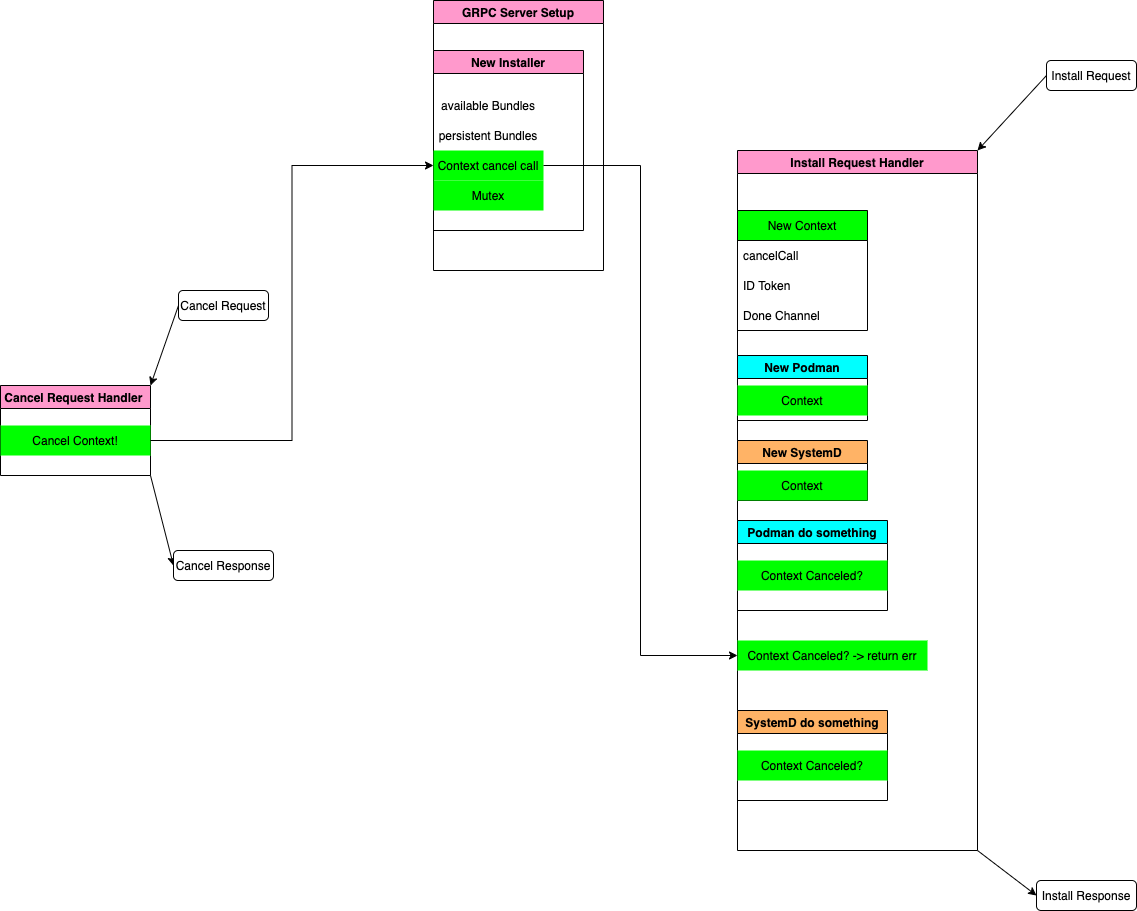

The diagram above was exported from draw.io. Its source (the exported page's mxGraphModel, read from the mxfile embedded in the PNG):
<mxGraphModel dx="2173" dy="917" grid="1" gridSize="10" guides="1" tooltips="1" connect="1" arrows="1" fold="1" page="1" pageScale="1" pageWidth="827" pageHeight="1169" background="#FFFFFF" math="0" shadow="0">
  <root>
    <mxCell id="0" />
    <mxCell id="1" parent="0" />
    <mxCell id="aehHC-lGcoY-y7SKqOJO-1" value="GRPC Server Setup" style="swimlane;startSize=23;shadow=0;fillColor=#FF99CC;" parent="1" vertex="1">
      <mxGeometry x="-130" y="110" width="170" height="270" as="geometry" />
    </mxCell>
    <mxCell id="aehHC-lGcoY-y7SKqOJO-6" value="New Installer" style="swimlane;shadow=0;fillColor=#FF99CC;" parent="aehHC-lGcoY-y7SKqOJO-1" vertex="1">
      <mxGeometry y="50" width="150" height="180" as="geometry" />
    </mxCell>
    <mxCell id="aehHC-lGcoY-y7SKqOJO-11" value="available Bundles" style="text;html=1;strokeColor=none;fillColor=none;align=center;verticalAlign=middle;whiteSpace=wrap;rounded=0;" parent="aehHC-lGcoY-y7SKqOJO-6" vertex="1">
      <mxGeometry y="40" width="110" height="30" as="geometry" />
    </mxCell>
    <mxCell id="aehHC-lGcoY-y7SKqOJO-17" value="persistent Bundles" style="text;html=1;strokeColor=none;fillColor=none;align=center;verticalAlign=middle;whiteSpace=wrap;rounded=0;" parent="aehHC-lGcoY-y7SKqOJO-6" vertex="1">
      <mxGeometry y="70" width="110" height="30" as="geometry" />
    </mxCell>
    <mxCell id="aehHC-lGcoY-y7SKqOJO-18" value="Context cancel call" style="text;html=1;strokeColor=none;fillColor=#00FF00;align=center;verticalAlign=middle;whiteSpace=wrap;rounded=0;" parent="aehHC-lGcoY-y7SKqOJO-6" vertex="1">
      <mxGeometry y="100" width="110" height="30" as="geometry" />
    </mxCell>
    <mxCell id="aehHC-lGcoY-y7SKqOJO-19" value="Mutex" style="text;html=1;strokeColor=none;fillColor=#00FF00;align=center;verticalAlign=middle;whiteSpace=wrap;rounded=0;" parent="aehHC-lGcoY-y7SKqOJO-6" vertex="1">
      <mxGeometry y="130" width="110" height="30" as="geometry" />
    </mxCell>
    <mxCell id="aehHC-lGcoY-y7SKqOJO-28" style="edgeStyle=none;rounded=0;orthogonalLoop=1;jettySize=auto;html=1;exitX=0;exitY=0.5;exitDx=0;exitDy=0;entryX=1;entryY=0;entryDx=0;entryDy=0;" parent="1" source="aehHC-lGcoY-y7SKqOJO-14" target="aehHC-lGcoY-y7SKqOJO-3" edge="1">
      <mxGeometry relative="1" as="geometry" />
    </mxCell>
    <mxCell id="aehHC-lGcoY-y7SKqOJO-14" value="Install Request" style="rounded=1;whiteSpace=wrap;html=1;" parent="1" vertex="1">
      <mxGeometry x="483" y="170" width="90" height="30" as="geometry" />
    </mxCell>
    <mxCell id="aehHC-lGcoY-y7SKqOJO-27" style="edgeStyle=none;rounded=0;orthogonalLoop=1;jettySize=auto;html=1;exitX=0.5;exitY=0;exitDx=0;exitDy=0;" parent="1" source="aehHC-lGcoY-y7SKqOJO-14" target="aehHC-lGcoY-y7SKqOJO-14" edge="1">
      <mxGeometry relative="1" as="geometry" />
    </mxCell>
    <mxCell id="aehHC-lGcoY-y7SKqOJO-37" value="Install Response" style="rounded=1;whiteSpace=wrap;html=1;" parent="1" vertex="1">
      <mxGeometry x="473" y="990" width="100" height="30" as="geometry" />
    </mxCell>
    <mxCell id="aehHC-lGcoY-y7SKqOJO-39" style="edgeStyle=none;rounded=0;orthogonalLoop=1;jettySize=auto;html=1;exitX=1;exitY=1;exitDx=0;exitDy=0;entryX=0;entryY=0.5;entryDx=0;entryDy=0;" parent="1" source="aehHC-lGcoY-y7SKqOJO-3" target="aehHC-lGcoY-y7SKqOJO-37" edge="1">
      <mxGeometry relative="1" as="geometry" />
    </mxCell>
    <mxCell id="aehHC-lGcoY-y7SKqOJO-51" style="edgeStyle=none;rounded=0;orthogonalLoop=1;jettySize=auto;html=1;exitX=0.5;exitY=0;exitDx=0;exitDy=0;" parent="1" edge="1">
      <mxGeometry relative="1" as="geometry">
        <mxPoint x="313" y="780" as="sourcePoint" />
        <mxPoint x="313" y="780" as="targetPoint" />
      </mxGeometry>
    </mxCell>
    <mxCell id="aehHC-lGcoY-y7SKqOJO-57" style="edgeStyle=none;rounded=0;orthogonalLoop=1;jettySize=auto;html=1;exitX=0;exitY=0.5;exitDx=0;exitDy=0;entryX=1;entryY=0;entryDx=0;entryDy=0;" parent="1" source="aehHC-lGcoY-y7SKqOJO-56" target="aehHC-lGcoY-y7SKqOJO-47" edge="1">
      <mxGeometry relative="1" as="geometry" />
    </mxCell>
    <mxCell id="aehHC-lGcoY-y7SKqOJO-56" value="Cancel Request" style="rounded=1;whiteSpace=wrap;html=1;" parent="1" vertex="1">
      <mxGeometry x="-385" y="400" width="90" height="30" as="geometry" />
    </mxCell>
    <mxCell id="aehHC-lGcoY-y7SKqOJO-59" style="edgeStyle=none;rounded=0;orthogonalLoop=1;jettySize=auto;html=1;exitX=1;exitY=1;exitDx=0;exitDy=0;entryX=0;entryY=0.5;entryDx=0;entryDy=0;" parent="1" source="aehHC-lGcoY-y7SKqOJO-47" target="aehHC-lGcoY-y7SKqOJO-58" edge="1">
      <mxGeometry relative="1" as="geometry">
        <mxPoint x="-748" y="700" as="sourcePoint" />
      </mxGeometry>
    </mxCell>
    <mxCell id="aehHC-lGcoY-y7SKqOJO-58" value="Cancel Response" style="rounded=1;whiteSpace=wrap;html=1;" parent="1" vertex="1">
      <mxGeometry x="-390" y="660" width="100" height="30" as="geometry" />
    </mxCell>
    <mxCell id="aehHC-lGcoY-y7SKqOJO-3" value="Install Request Handler" style="swimlane;fillColor=#FF99CC;" parent="1" vertex="1">
      <mxGeometry x="174" y="260" width="240" height="700" as="geometry" />
    </mxCell>
    <mxCell id="aehHC-lGcoY-y7SKqOJO-31" value="New Podman" style="swimlane;shadow=0;fillColor=#00FFFF;" parent="aehHC-lGcoY-y7SKqOJO-3" vertex="1">
      <mxGeometry y="205" width="130" height="65" as="geometry" />
    </mxCell>
    <mxCell id="aehHC-lGcoY-y7SKqOJO-34" value="Context" style="text;html=1;strokeColor=none;fillColor=#00FF00;align=center;verticalAlign=middle;whiteSpace=wrap;rounded=0;" parent="aehHC-lGcoY-y7SKqOJO-31" vertex="1">
      <mxGeometry y="30" width="130" height="30" as="geometry" />
    </mxCell>
    <mxCell id="aehHC-lGcoY-y7SKqOJO-7" value="New Context" style="swimlane;fontStyle=0;childLayout=stackLayout;horizontal=1;startSize=30;horizontalStack=0;resizeParent=1;resizeParentMax=0;resizeLast=0;collapsible=1;marginBottom=0;fillColor=#00FF00;" parent="aehHC-lGcoY-y7SKqOJO-3" vertex="1">
      <mxGeometry y="60" width="130" height="120" as="geometry">
        <mxRectangle x="30" y="135" width="120" height="30" as="alternateBounds" />
      </mxGeometry>
    </mxCell>
    <mxCell id="aehHC-lGcoY-y7SKqOJO-8" value="cancelCall" style="text;strokeColor=none;fillColor=none;align=left;verticalAlign=middle;spacingLeft=4;spacingRight=4;overflow=hidden;points=[[0,0.5],[1,0.5]];portConstraint=eastwest;rotatable=0;" parent="aehHC-lGcoY-y7SKqOJO-7" vertex="1">
      <mxGeometry y="30" width="130" height="30" as="geometry" />
    </mxCell>
    <mxCell id="aehHC-lGcoY-y7SKqOJO-9" value="ID Token" style="text;strokeColor=none;fillColor=none;align=left;verticalAlign=middle;spacingLeft=4;spacingRight=4;overflow=hidden;points=[[0,0.5],[1,0.5]];portConstraint=eastwest;rotatable=0;" parent="aehHC-lGcoY-y7SKqOJO-7" vertex="1">
      <mxGeometry y="60" width="130" height="30" as="geometry" />
    </mxCell>
    <mxCell id="aehHC-lGcoY-y7SKqOJO-10" value="Done Channel" style="text;strokeColor=none;fillColor=none;align=left;verticalAlign=middle;spacingLeft=4;spacingRight=4;overflow=hidden;points=[[0,0.5],[1,0.5]];portConstraint=eastwest;rotatable=0;" parent="aehHC-lGcoY-y7SKqOJO-7" vertex="1">
      <mxGeometry y="90" width="130" height="30" as="geometry" />
    </mxCell>
    <mxCell id="aehHC-lGcoY-y7SKqOJO-35" value="New SystemD" style="swimlane;shadow=0;fillColor=#FFB366;" parent="aehHC-lGcoY-y7SKqOJO-3" vertex="1">
      <mxGeometry y="290" width="130" height="60" as="geometry" />
    </mxCell>
    <mxCell id="aehHC-lGcoY-y7SKqOJO-42" style="edgeStyle=none;rounded=0;orthogonalLoop=1;jettySize=auto;html=1;" parent="aehHC-lGcoY-y7SKqOJO-35" source="aehHC-lGcoY-y7SKqOJO-36" target="aehHC-lGcoY-y7SKqOJO-35" edge="1">
      <mxGeometry relative="1" as="geometry" />
    </mxCell>
    <mxCell id="aehHC-lGcoY-y7SKqOJO-36" value="Context" style="text;html=1;strokeColor=none;fillColor=#00FF00;align=center;verticalAlign=middle;whiteSpace=wrap;rounded=0;" parent="aehHC-lGcoY-y7SKqOJO-35" vertex="1">
      <mxGeometry y="30" width="130" height="30" as="geometry" />
    </mxCell>
    <mxCell id="aehHC-lGcoY-y7SKqOJO-52" value="Podman do something" style="swimlane;shadow=0;fillColor=#00FFFF;" parent="aehHC-lGcoY-y7SKqOJO-3" vertex="1">
      <mxGeometry y="370" width="150" height="90" as="geometry" />
    </mxCell>
    <mxCell id="aehHC-lGcoY-y7SKqOJO-53" value="Context Canceled?" style="text;html=1;strokeColor=none;fillColor=#00FF00;align=center;verticalAlign=middle;whiteSpace=wrap;rounded=0;" parent="aehHC-lGcoY-y7SKqOJO-52" vertex="1">
      <mxGeometry y="40" width="150" height="30" as="geometry" />
    </mxCell>
    <mxCell id="aehHC-lGcoY-y7SKqOJO-50" value="Context Canceled? -&amp;gt; return err" style="text;html=1;strokeColor=none;fillColor=#00FF00;align=center;verticalAlign=middle;whiteSpace=wrap;rounded=0;shadow=0;" parent="aehHC-lGcoY-y7SKqOJO-3" vertex="1">
      <mxGeometry y="490" width="190" height="30" as="geometry" />
    </mxCell>
    <mxCell id="aehHC-lGcoY-y7SKqOJO-54" value="SystemD do something" style="swimlane;shadow=0;fillColor=#FFB366;" parent="aehHC-lGcoY-y7SKqOJO-3" vertex="1">
      <mxGeometry y="560" width="150" height="90" as="geometry" />
    </mxCell>
    <mxCell id="aehHC-lGcoY-y7SKqOJO-55" value="Context Canceled?" style="text;html=1;strokeColor=none;fillColor=#00FF00;align=center;verticalAlign=middle;whiteSpace=wrap;rounded=0;" parent="aehHC-lGcoY-y7SKqOJO-54" vertex="1">
      <mxGeometry y="40" width="150" height="30" as="geometry" />
    </mxCell>
    <mxCell id="aehHC-lGcoY-y7SKqOJO-47" value="Cancel Request Handler " style="swimlane;shadow=0;fillColor=#FF99CC;" parent="1" vertex="1">
      <mxGeometry x="-563" y="495" width="150" height="90" as="geometry" />
    </mxCell>
    <mxCell id="aehHC-lGcoY-y7SKqOJO-49" value="Cancel Context!" style="text;html=1;strokeColor=none;fillColor=#00FF00;align=center;verticalAlign=middle;whiteSpace=wrap;rounded=0;" parent="aehHC-lGcoY-y7SKqOJO-47" vertex="1">
      <mxGeometry y="40" width="150" height="30" as="geometry" />
    </mxCell>
    <mxCell id="CV4xjKwG0Q4oT0xij0X5-1" style="edgeStyle=orthogonalEdgeStyle;rounded=0;orthogonalLoop=1;jettySize=auto;html=1;exitX=1;exitY=0.5;exitDx=0;exitDy=0;entryX=0;entryY=0.5;entryDx=0;entryDy=0;" parent="1" source="aehHC-lGcoY-y7SKqOJO-49" target="aehHC-lGcoY-y7SKqOJO-18" edge="1">
      <mxGeometry relative="1" as="geometry" />
    </mxCell>
    <mxCell id="CV4xjKwG0Q4oT0xij0X5-2" style="edgeStyle=orthogonalEdgeStyle;rounded=0;orthogonalLoop=1;jettySize=auto;html=1;exitX=1;exitY=0.5;exitDx=0;exitDy=0;entryX=0;entryY=0.5;entryDx=0;entryDy=0;" parent="1" source="aehHC-lGcoY-y7SKqOJO-18" target="aehHC-lGcoY-y7SKqOJO-50" edge="1">
      <mxGeometry relative="1" as="geometry" />
    </mxCell>
  </root>
</mxGraphModel>